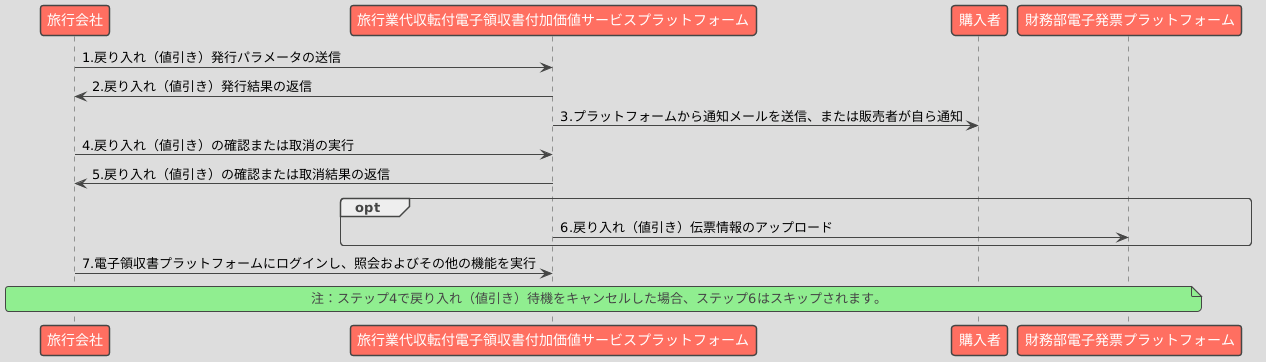

The diagram above was rendered by PlantUML. Its source (embedded in the PNG):
@startuml
!theme toy

participant "旅行会社" as Seller
participant "旅行業代収転付電子領収書付加価値サービスプラットフォーム" as Platform
participant "購入者" as Buyer
participant "財務部電子発票プラットフォーム" as MOF


Seller -> Platform: 1.戻り入れ（値引き）発行パラメータの送信
Platform -> Seller: 2.戻り入れ（値引き）発行結果の返信
Platform -> Buyer: 3.プラットフォームから通知メールを送信、または販売者が自ら通知


Seller -> Platform: 4.戻り入れ（値引き）の確認または取消の実行
Platform -> Seller: 5.戻り入れ（値引き）の確認または取消結果の返信

opt 
    Platform -> MOF: 6.戻り入れ（値引き）伝票情報のアップロード
end


Seller -> Platform: 7.電子領収書プラットフォームにログインし、照会およびその他の機能を実行


note across: 注：ステップ4で戻り入れ（値引き）待機をキャンセルした場合、ステップ6はスキップされます。
@enduml